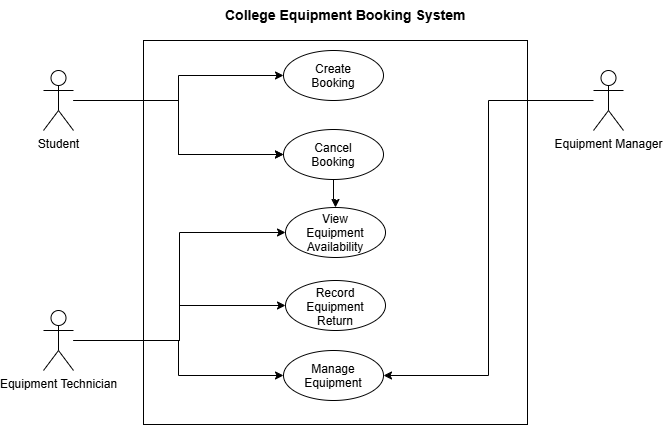

The diagram above was exported from draw.io. Its source (the exported page's mxGraphModel, read from the mxfile embedded in the PNG):
<mxGraphModel dx="1414" dy="777" grid="1" gridSize="10" guides="1" tooltips="1" connect="1" arrows="1" fold="1" page="1" pageScale="1" pageWidth="827" pageHeight="1169" math="0" shadow="0">
  <root>
    <mxCell id="0" />
    <mxCell id="1" parent="0" />
    <mxCell id="ue4hE1ZZLEuALfX1v1GE-1" parent="1" style="whiteSpace=wrap;html=1;aspect=fixed;" value="" vertex="1">
      <mxGeometry height="384" width="384" x="200" y="150" as="geometry" />
    </mxCell>
    <mxCell id="ue4hE1ZZLEuALfX1v1GE-13" edge="1" parent="1" source="ue4hE1ZZLEuALfX1v1GE-10" style="edgeStyle=orthogonalEdgeStyle;rounded=0;orthogonalLoop=1;jettySize=auto;html=1;" target="ue4hE1ZZLEuALfX1v1GE-8">
      <mxGeometry relative="1" as="geometry" />
    </mxCell>
    <mxCell id="ue4hE1ZZLEuALfX1v1GE-15" edge="1" parent="1" source="ue4hE1ZZLEuALfX1v1GE-2" style="edgeStyle=orthogonalEdgeStyle;rounded=0;orthogonalLoop=1;jettySize=auto;html=1;entryX=0;entryY=0.5;entryDx=0;entryDy=0;" target="ue4hE1ZZLEuALfX1v1GE-9">
      <mxGeometry relative="1" as="geometry" />
    </mxCell>
    <mxCell id="ue4hE1ZZLEuALfX1v1GE-16" edge="1" parent="1" source="ue4hE1ZZLEuALfX1v1GE-2" style="edgeStyle=orthogonalEdgeStyle;rounded=0;orthogonalLoop=1;jettySize=auto;html=1;entryX=0;entryY=0.5;entryDx=0;entryDy=0;" target="ue4hE1ZZLEuALfX1v1GE-10">
      <mxGeometry relative="1" as="geometry" />
    </mxCell>
    <mxCell id="ue4hE1ZZLEuALfX1v1GE-2" parent="1" style="shape=umlActor;verticalLabelPosition=bottom;verticalAlign=top;html=1;outlineConnect=0;" value="Student" vertex="1">
      <mxGeometry height="60" width="30" x="100" y="180" as="geometry" />
    </mxCell>
    <mxCell id="ue4hE1ZZLEuALfX1v1GE-17" edge="1" parent="1" source="ue4hE1ZZLEuALfX1v1GE-3" style="edgeStyle=orthogonalEdgeStyle;rounded=0;orthogonalLoop=1;jettySize=auto;html=1;entryX=0;entryY=0.5;entryDx=0;entryDy=0;" target="ue4hE1ZZLEuALfX1v1GE-12">
      <mxGeometry relative="1" as="geometry" />
    </mxCell>
    <mxCell id="ue4hE1ZZLEuALfX1v1GE-18" edge="1" parent="1" source="ue4hE1ZZLEuALfX1v1GE-3" style="edgeStyle=orthogonalEdgeStyle;rounded=0;orthogonalLoop=1;jettySize=auto;html=1;entryX=0;entryY=0.5;entryDx=0;entryDy=0;" target="ue4hE1ZZLEuALfX1v1GE-11">
      <mxGeometry relative="1" as="geometry" />
    </mxCell>
    <mxCell id="ue4hE1ZZLEuALfX1v1GE-23" edge="1" parent="1" source="ue4hE1ZZLEuALfX1v1GE-3" style="edgeStyle=orthogonalEdgeStyle;rounded=0;orthogonalLoop=1;jettySize=auto;html=1;entryX=0;entryY=0.5;entryDx=0;entryDy=0;" target="ue4hE1ZZLEuALfX1v1GE-8">
      <mxGeometry relative="1" as="geometry" />
    </mxCell>
    <mxCell id="ue4hE1ZZLEuALfX1v1GE-3" parent="1" style="shape=umlActor;verticalLabelPosition=bottom;verticalAlign=top;html=1;outlineConnect=0;" value="Equipment Technician" vertex="1">
      <mxGeometry height="60" width="30" x="100" y="420" as="geometry" />
    </mxCell>
    <mxCell id="ue4hE1ZZLEuALfX1v1GE-19" edge="1" parent="1" source="ue4hE1ZZLEuALfX1v1GE-4" style="edgeStyle=orthogonalEdgeStyle;rounded=0;orthogonalLoop=1;jettySize=auto;html=1;entryX=1;entryY=0.5;entryDx=0;entryDy=0;" target="ue4hE1ZZLEuALfX1v1GE-12">
      <mxGeometry relative="1" as="geometry" />
    </mxCell>
    <mxCell id="ue4hE1ZZLEuALfX1v1GE-4" parent="1" style="shape=umlActor;verticalLabelPosition=bottom;verticalAlign=top;html=1;outlineConnect=0;" value="Equipment Manager" vertex="1">
      <mxGeometry height="60" width="30" x="650" y="180" as="geometry" />
    </mxCell>
    <mxCell id="ue4hE1ZZLEuALfX1v1GE-8" parent="1" style="ellipse;whiteSpace=wrap;html=1;shapeInside=1;" value="View Equipment Availability" vertex="1">
      <mxGeometry height="50" width="100" x="342" y="317" as="geometry" />
    </mxCell>
    <mxCell id="ue4hE1ZZLEuALfX1v1GE-9" parent="1" style="ellipse;whiteSpace=wrap;html=1;shapeInside=1;" value="Create Booking" vertex="1">
      <mxGeometry height="50" width="100" x="340" y="160" as="geometry" />
    </mxCell>
    <mxCell id="ue4hE1ZZLEuALfX1v1GE-11" parent="1" style="ellipse;whiteSpace=wrap;html=1;shapeInside=1;" value="Record Equipment Return" vertex="1">
      <mxGeometry height="50" width="100" x="342" y="390" as="geometry" />
    </mxCell>
    <mxCell id="ue4hE1ZZLEuALfX1v1GE-12" parent="1" style="ellipse;whiteSpace=wrap;html=1;shapeInside=1;" value="Manage Equipment" vertex="1">
      <mxGeometry height="50" width="100" x="340" y="460" as="geometry" />
    </mxCell>
    <mxCell id="ue4hE1ZZLEuALfX1v1GE-22" edge="1" parent="1" source="ue4hE1ZZLEuALfX1v1GE-2" style="edgeStyle=orthogonalEdgeStyle;rounded=0;orthogonalLoop=1;jettySize=auto;html=1;" target="ue4hE1ZZLEuALfX1v1GE-10" value="">
      <mxGeometry relative="1" as="geometry">
        <mxPoint x="130" y="210" as="sourcePoint" />
        <mxPoint x="392" y="317" as="targetPoint" />
      </mxGeometry>
    </mxCell>
    <mxCell id="ue4hE1ZZLEuALfX1v1GE-10" parent="1" style="ellipse;whiteSpace=wrap;html=1;shapeInside=1;" value="Cancel Booking" vertex="1">
      <mxGeometry height="50" width="100" x="340" y="239" as="geometry" />
    </mxCell>
    <mxCell id="ue4hE1ZZLEuALfX1v1GE-24" parent="1" style="text;whiteSpace=wrap;fontSize=14;fontStyle=1" value="College Equipment Booking System" vertex="1">
      <mxGeometry height="40" width="260" x="280" y="110" as="geometry" />
    </mxCell>
  </root>
</mxGraphModel>